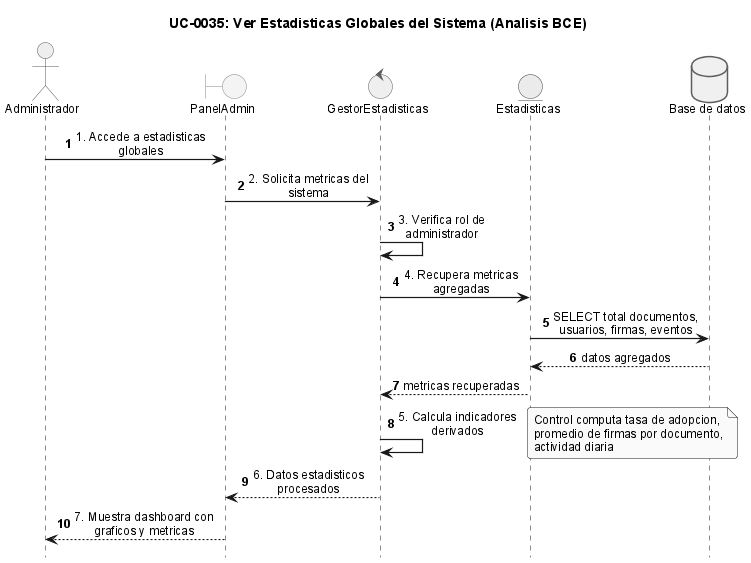

The diagram above was rendered by PlantUML. Its source (embedded in the PNG):
@startuml
!include _sequence-bce-style.puml

title UC-0035: Ver Estadisticas Globales del Sistema (Analisis BCE)

actor "Administrador" as Admin
boundary "PanelAdmin" as BF
control "GestorEstadisticas" as CS
entity "Estadisticas" as ES

database "Base de datos" as DB

Admin -> BF : 1. Accede a estadisticas globales
BF -> CS : 2. Solicita metricas del sistema
CS -> CS : 3. Verifica rol de administrador

CS -> ES : 4. Recupera metricas agregadas
ES -> DB : SELECT total documentos, usuarios, firmas, eventos
DB --> ES : datos agregados
ES --> CS : metricas recuperadas

CS -> CS : 5. Calcula indicadores derivados
note right : Control computa tasa de adopcion, promedio de firmas por documento, actividad diaria

CS --> BF : 6. Datos estadisticos procesados
BF --> Admin : 7. Muestra dashboard con graficos y metricas

@enduml